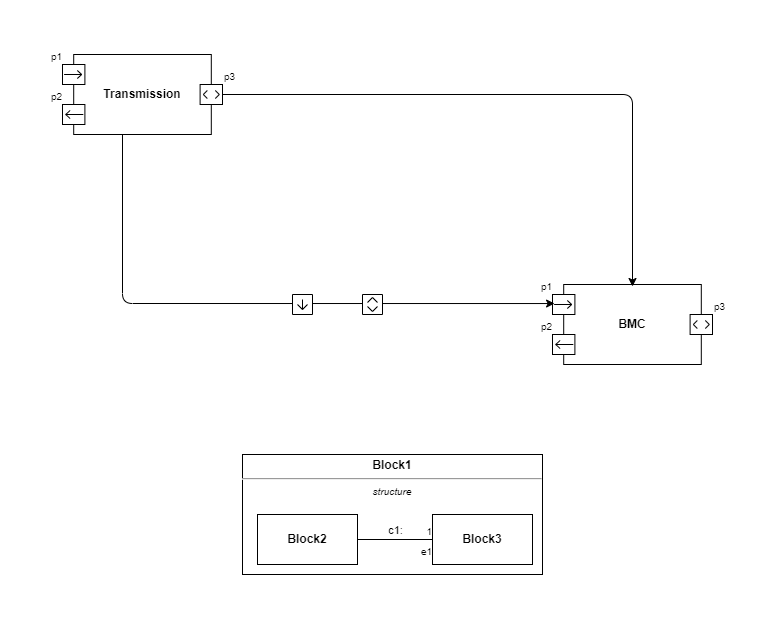

The diagram above was exported from draw.io. Its source (the exported page's mxGraphModel, read from the mxfile embedded in the PNG):
<mxGraphModel dx="2066" dy="766" grid="1" gridSize="10" guides="1" tooltips="1" connect="1" arrows="1" fold="1" page="1" pageScale="1" pageWidth="850" pageHeight="1100" background="#ffffff" math="0" shadow="0">
  <root>
    <mxCell id="0" />
    <mxCell id="1" parent="0" />
    <mxCell id="3" value="BMC" style="html=1;shape=mxgraph.sysml.port3;fontStyle=1;whiteSpace=wrap;align=center;" parent="1" vertex="1">
      <mxGeometry x="-230" y="350" width="160" height="80" as="geometry" />
    </mxCell>
    <mxCell id="4" value="p1" style="resizable=0;html=1;align=right;verticalAlign=bottom;labelPosition=left;verticalLabelPosition=top;labelBackgroundColor=none;fontSize=10" parent="3" connectable="0" vertex="1">
      <mxGeometry y="10" as="geometry" />
    </mxCell>
    <mxCell id="5" value="p2" style="resizable=0;html=1;align=right;verticalAlign=bottom;labelPosition=left;verticalLabelPosition=top;labelBackgroundColor=none;fontSize=10" parent="3" connectable="0" vertex="1">
      <mxGeometry y="50" as="geometry" />
    </mxCell>
    <mxCell id="6" value="p3" style="resizable=0;html=1;align=left;verticalAlign=bottom;labelBackgroundColor=none;fontSize=10" parent="3" connectable="0" vertex="1">
      <mxGeometry x="160" y="30" as="geometry" />
    </mxCell>
    <mxCell id="12" style="edgeStyle=orthogonalEdgeStyle;html=1;entryX=0.013;entryY=0.238;entryDx=0;entryDy=0;entryPerimeter=0;" parent="1" source="8" target="3" edge="1">
      <mxGeometry relative="1" as="geometry">
        <Array as="points">
          <mxPoint x="-660" y="369" />
        </Array>
      </mxGeometry>
    </mxCell>
    <mxCell id="13" style="edgeStyle=orthogonalEdgeStyle;html=1;entryX=0.5;entryY=0.025;entryDx=0;entryDy=0;entryPerimeter=0;" parent="1" source="8" target="3" edge="1">
      <mxGeometry relative="1" as="geometry" />
    </mxCell>
    <mxCell id="8" value="Transmission" style="html=1;shape=mxgraph.sysml.port3;fontStyle=1;whiteSpace=wrap;align=center;strokeColor=default;" parent="1" vertex="1">
      <mxGeometry x="-720" y="120" width="160" height="80" as="geometry" />
    </mxCell>
    <mxCell id="9" value="p1" style="resizable=0;html=1;align=right;verticalAlign=bottom;labelPosition=left;verticalLabelPosition=top;labelBackgroundColor=none;fontSize=10;strokeColor=default;" parent="8" connectable="0" vertex="1">
      <mxGeometry y="10" as="geometry" />
    </mxCell>
    <mxCell id="10" value="p2" style="resizable=0;html=1;align=right;verticalAlign=bottom;labelPosition=left;verticalLabelPosition=top;labelBackgroundColor=none;fontSize=10;strokeColor=default;" parent="8" connectable="0" vertex="1">
      <mxGeometry y="50" as="geometry" />
    </mxCell>
    <mxCell id="11" value="p3" style="resizable=0;html=1;align=left;verticalAlign=bottom;labelBackgroundColor=none;fontSize=10;strokeColor=default;" parent="8" connectable="0" vertex="1">
      <mxGeometry x="160" y="30" as="geometry" />
    </mxCell>
    <mxCell id="14" value="" style="html=1;shape=mxgraph.sysml.port;sysMLPortType=flowN;strokeColor=default;rotation=-180;" parent="1" vertex="1">
      <mxGeometry x="-490" y="360" width="20" height="20" as="geometry" />
    </mxCell>
    <mxCell id="15" value="" style="html=1;shape=mxgraph.sysml.port;sysMLPortType=doubleH;strokeColor=default;rotation=-90;" parent="1" vertex="1">
      <mxGeometry x="-420" y="360" width="20" height="20" as="geometry" />
    </mxCell>
    <mxCell id="16" value="&lt;p style=&quot;margin:0px;margin-top:4px;text-align:center;&quot;&gt;&lt;b&gt;Block1&lt;/b&gt;&lt;/p&gt;&lt;hr/&gt;&lt;p style=&quot;font-size:10px;margin:0px;text-align:center;&quot;&gt;&lt;i&gt;structure&lt;/i&gt;&lt;/p&gt;" style="shape=rect;align=left;html=1;overflow=fill;whiteSpace=wrap;recursiveResize=0;strokeColor=default;" parent="1" vertex="1">
      <mxGeometry x="-540" y="520" width="300" height="120" as="geometry" />
    </mxCell>
    <mxCell id="17" value="Block2" style="strokeColor=inherit;fillColor=inherit;gradientColor=inherit;shape=rect;html=1;fontStyle=1;whiteSpace=wrap;align=center;" parent="16" vertex="1">
      <mxGeometry x="15" y="60" width="100" height="50" as="geometry" />
    </mxCell>
    <mxCell id="18" value="Block3" style="strokeColor=inherit;fillColor=inherit;gradientColor=inherit;shape=rect;html=1;fontStyle=1;whiteSpace=wrap;align=center;" parent="16" vertex="1">
      <mxGeometry x="190" y="60" width="100" height="50" as="geometry" />
    </mxCell>
    <mxCell id="19" value="c1:" style="strokeColor=inherit;fillColor=inherit;gradientColor=inherit;verticalAlign=bottom;html=1;endArrow=none;edgeStyle=none;labelBackgroundColor=none;" parent="16" source="17" target="18" edge="1">
      <mxGeometry relative="1" as="geometry" />
    </mxCell>
    <mxCell id="20" value="e1" style="resizable=0;html=1;align=right;verticalAlign=top;labelBackgroundColor=none;fontSize=10;strokeColor=default;" parent="19" connectable="0" vertex="1">
      <mxGeometry x="1" relative="1" as="geometry" />
    </mxCell>
    <mxCell id="21" value="1" style="resizable=0;html=1;align=right;verticalAlign=bottom;labelBackgroundColor=none;fontSize=10;strokeColor=default;" parent="19" connectable="0" vertex="1">
      <mxGeometry x="1" relative="1" as="geometry" />
    </mxCell>
  </root>
</mxGraphModel>